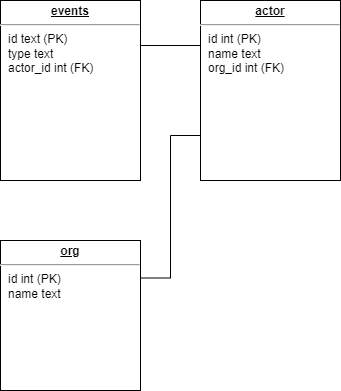

The diagram above was exported from draw.io. Its source (the exported page's mxGraphModel, read from the mxfile embedded in the PNG):
<mxGraphModel dx="1209" dy="609" grid="1" gridSize="10" guides="1" tooltips="1" connect="1" arrows="1" fold="1" page="1" pageScale="1" pageWidth="1100" pageHeight="850" background="none" math="0" shadow="0">
  <root>
    <mxCell id="0" />
    <mxCell id="1" parent="0" />
    <mxCell id="24794b860abc3c2d-1" value="&lt;p style=&quot;margin: 0px ; margin-top: 4px ; text-align: center ; text-decoration: underline&quot;&gt;&lt;b&gt;events&lt;/b&gt;&lt;/p&gt;&lt;hr&gt;&lt;p style=&quot;margin: 0px ; margin-left: 8px&quot;&gt;id text (PK)&lt;/p&gt;&lt;p style=&quot;margin: 0px ; margin-left: 8px&quot;&gt;type text&lt;/p&gt;&lt;p style=&quot;margin: 0px ; margin-left: 8px&quot;&gt;actor_id int (FK)&lt;/p&gt;" style="verticalAlign=top;align=left;overflow=fill;fontSize=12;fontFamily=Helvetica;html=1;rounded=0;shadow=0;comic=0;labelBackgroundColor=none;strokeWidth=1" parent="1" vertex="1">
      <mxGeometry x="40" y="205" width="140" height="180" as="geometry" />
    </mxCell>
    <mxCell id="24794b860abc3c2d-39" style="edgeStyle=orthogonalEdgeStyle;rounded=0;html=1;exitX=1;exitY=0.25;entryX=0;entryY=0.75;labelBackgroundColor=none;endArrow=none;endFill=0;endSize=8;fontFamily=Verdana;fontSize=12;align=left;" parent="1" source="24794b860abc3c2d-16" target="24794b860abc3c2d-17" edge="1">
      <mxGeometry relative="1" as="geometry">
        <Array as="points">
          <mxPoint x="210" y="483" />
          <mxPoint x="210" y="340" />
        </Array>
      </mxGeometry>
    </mxCell>
    <mxCell id="24794b860abc3c2d-16" value="&lt;p style=&quot;margin: 0px ; margin-top: 4px ; text-align: center ; text-decoration: underline&quot;&gt;&lt;b&gt;org&lt;/b&gt;&lt;/p&gt;&lt;hr&gt;&lt;p style=&quot;margin: 0px ; margin-left: 8px&quot;&gt;id int (PK)&lt;/p&gt;&lt;p style=&quot;margin: 0px ; margin-left: 8px&quot;&gt;name text&lt;/p&gt;" style="verticalAlign=top;align=left;overflow=fill;fontSize=12;fontFamily=Helvetica;html=1;rounded=0;shadow=0;comic=0;labelBackgroundColor=none;strokeWidth=1" parent="1" vertex="1">
      <mxGeometry x="40" y="445" width="140" height="150" as="geometry" />
    </mxCell>
    <mxCell id="24794b860abc3c2d-40" style="edgeStyle=orthogonalEdgeStyle;rounded=0;html=1;exitX=0;exitY=0.25;entryX=1;entryY=0.25;labelBackgroundColor=none;endArrow=none;endFill=0;endSize=8;fontFamily=Verdana;fontSize=12;align=left;" parent="1" source="24794b860abc3c2d-17" target="24794b860abc3c2d-1" edge="1">
      <mxGeometry relative="1" as="geometry" />
    </mxCell>
    <mxCell id="24794b860abc3c2d-17" value="&lt;p style=&quot;margin: 0px ; margin-top: 4px ; text-align: center ; text-decoration: underline&quot;&gt;&lt;b&gt;actor&lt;/b&gt;&lt;/p&gt;&lt;hr&gt;&lt;p style=&quot;margin: 0px 0px 0px 8px;&quot;&gt;id int (PK)&lt;/p&gt;&lt;p style=&quot;margin: 0px 0px 0px 8px;&quot;&gt;&lt;span style=&quot;background-color: initial;&quot;&gt;name text&lt;/span&gt;&lt;/p&gt;&lt;p style=&quot;margin: 0px 0px 0px 8px;&quot;&gt;org_id int (FK)&lt;/p&gt;" style="verticalAlign=top;align=left;overflow=fill;fontSize=12;fontFamily=Helvetica;html=1;rounded=0;shadow=0;comic=0;labelBackgroundColor=none;strokeWidth=1" parent="1" vertex="1">
      <mxGeometry x="240" y="205" width="140" height="180" as="geometry" />
    </mxCell>
  </root>
</mxGraphModel>